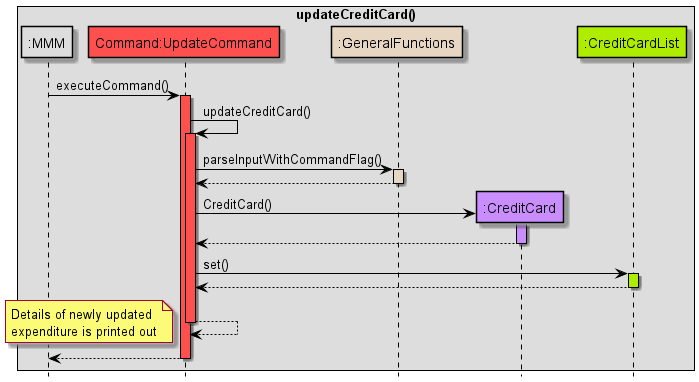

The diagram above was rendered by PlantUML. Its source (embedded in the PNG):
@startuml
!include Style.puml

skinparam sequence {
ArrowColor black
participantBorderColor black
LifelineBorderColor black
boxBorderColor black
}

box updateCreditCard()
participant ":MMM" as MMM MMM_COLOUR
participant "Command:UpdateCommand" as updateCommand COMMANDS_COLOUR
participant ":GeneralFunctions" as GeneralFunctions HELPER_COLOUR
participant ":CreditCard" as CreditCard USERFINANCIAL_COLOUR
participant ":CreditCardList" as CreditCardList DATA_COLOUR

end box
hide footbox

MMM -> updateCommand: executeCommand()
activate updateCommand COMMANDS_COLOUR

updateCommand -> updateCommand: updateCreditCard()
activate updateCommand COMMANDS_COLOUR

updateCommand -> GeneralFunctions: parseInputWithCommandFlag()
activate GeneralFunctions HELPER_COLOUR
GeneralFunctions --> updateCommand
deactivate GeneralFunctions

create CreditCard
updateCommand -> CreditCard: CreditCard()
activate CreditCard USERFINANCIAL_COLOUR
CreditCard --> updateCommand
deactivate CreditCard

updateCommand -> CreditCardList: set()
activate CreditCardList DATA_COLOUR
CreditCardList --> updateCommand
deactivate CreditCardList

updateCommand --> updateCommand
deactivate updateCommand

note left
Details of newly updated
expenditure is printed out
end note

updateCommand --> MMM
deactivate updateCommand
@enduml